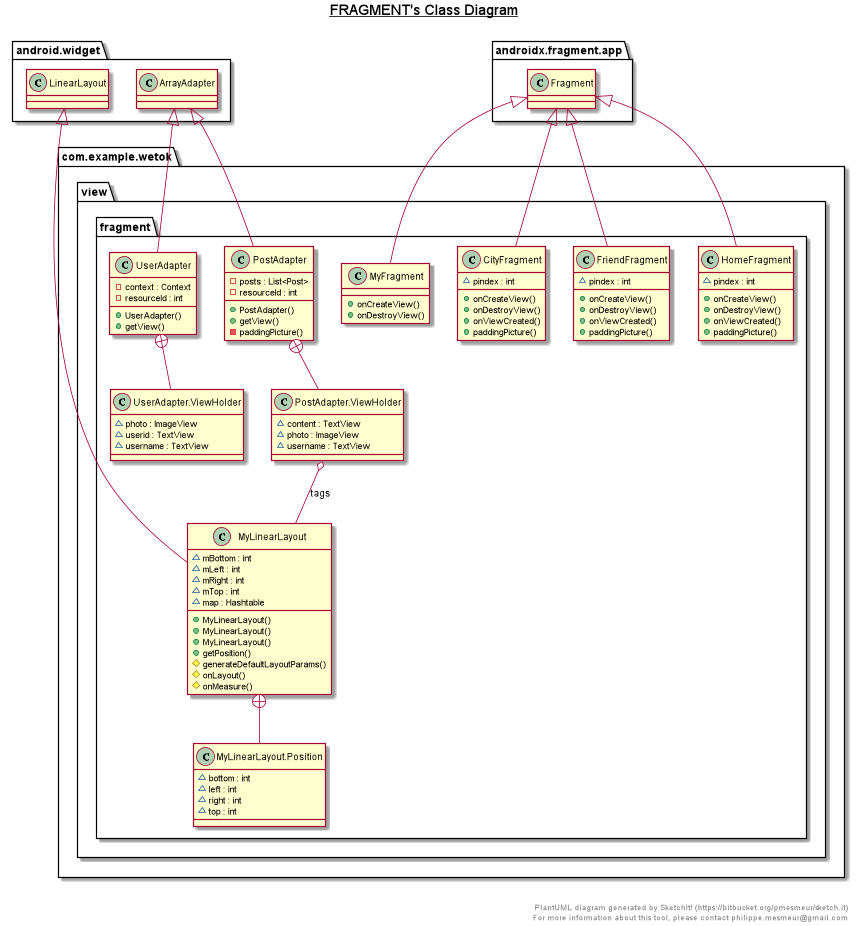

The diagram above was rendered by PlantUML. Its source (embedded in the PNG):
@startuml

title __FRAGMENT's Class Diagram__\n

  namespace com.example.wetok {
    namespace view {
      namespace fragment {
        class com.example.wetok.view.fragment.CityFragment {
            ~ pindex : int
            + onCreateView()
            + onDestroyView()
            + onViewCreated()
            + paddingPicture()
        }
      }
    }
  }
  

  namespace com.example.wetok {
    namespace view {
      namespace fragment {
        class com.example.wetok.view.fragment.FriendFragment {
            ~ pindex : int
            + onCreateView()
            + onDestroyView()
            + onViewCreated()
            + paddingPicture()
        }
      }
    }
  }
  

  namespace com.example.wetok {
    namespace view {
      namespace fragment {
        class com.example.wetok.view.fragment.HomeFragment {
            ~ pindex : int
            + onCreateView()
            + onDestroyView()
            + onViewCreated()
            + paddingPicture()
        }
      }
    }
  }
  

  namespace com.example.wetok {
    namespace view {
      namespace fragment {
        class com.example.wetok.view.fragment.MyFragment {
            + onCreateView()
            + onDestroyView()
        }
      }
    }
  }
  

  namespace com.example.wetok {
    namespace view {
      namespace fragment {
        class com.example.wetok.view.fragment.MyLinearLayout {
            ~ mBottom : int
            ~ mLeft : int
            ~ mRight : int
            ~ mTop : int
            ~ map : Hashtable
            + MyLinearLayout()
            + MyLinearLayout()
            + MyLinearLayout()
            + getPosition()
            # generateDefaultLayoutParams()
            # onLayout()
            # onMeasure()
        }
      }
    }
  }
  

  namespace com.example.wetok {
    namespace view {
      namespace fragment {
        class com.example.wetok.view.fragment.MyLinearLayout.Position {
            ~ bottom : int
            ~ left : int
            ~ right : int
            ~ top : int
        }
      }
    }
  }
  

  namespace com.example.wetok {
    namespace view {
      namespace fragment {
        class com.example.wetok.view.fragment.PostAdapter {
            - posts : List<Post>
            - resourceId : int
            + PostAdapter()
            + getView()
            - paddingPicture()
        }
      }
    }
  }
  

  namespace com.example.wetok {
    namespace view {
      namespace fragment {
        class com.example.wetok.view.fragment.PostAdapter.ViewHolder {
            ~ content : TextView
            ~ photo : ImageView
            ~ username : TextView
        }
      }
    }
  }
  

  namespace com.example.wetok {
    namespace view {
      namespace fragment {
        class com.example.wetok.view.fragment.UserAdapter {
            - context : Context
            - resourceId : int
            + UserAdapter()
            + getView()
        }
      }
    }
  }
  

  namespace com.example.wetok {
    namespace view {
      namespace fragment {
        class com.example.wetok.view.fragment.UserAdapter.ViewHolder {
            ~ photo : ImageView
            ~ userid : TextView
            ~ username : TextView
        }
      }
    }
  }
  

  com.example.wetok.view.fragment.CityFragment -up-|> androidx.fragment.app.Fragment
  com.example.wetok.view.fragment.FriendFragment -up-|> androidx.fragment.app.Fragment
  com.example.wetok.view.fragment.HomeFragment -up-|> androidx.fragment.app.Fragment
  com.example.wetok.view.fragment.MyFragment -up-|> androidx.fragment.app.Fragment
  com.example.wetok.view.fragment.MyLinearLayout -up-|> android.widget.LinearLayout
  com.example.wetok.view.fragment.MyLinearLayout +-down- com.example.wetok.view.fragment.MyLinearLayout.Position
  com.example.wetok.view.fragment.PostAdapter -up-|> android.widget.ArrayAdapter
  com.example.wetok.view.fragment.PostAdapter +-down- com.example.wetok.view.fragment.PostAdapter.ViewHolder
  com.example.wetok.view.fragment.PostAdapter.ViewHolder o-- com.example.wetok.view.fragment.MyLinearLayout : tags
  com.example.wetok.view.fragment.UserAdapter -up-|> android.widget.ArrayAdapter
  com.example.wetok.view.fragment.UserAdapter +-down- com.example.wetok.view.fragment.UserAdapter.ViewHolder


right footer


PlantUML diagram generated by SketchIt! (https://bitbucket.org/pmesmeur/sketch.it)
For more information about this tool, please contact philippe.mesmeur@gmail.com
endfooter

@enduml